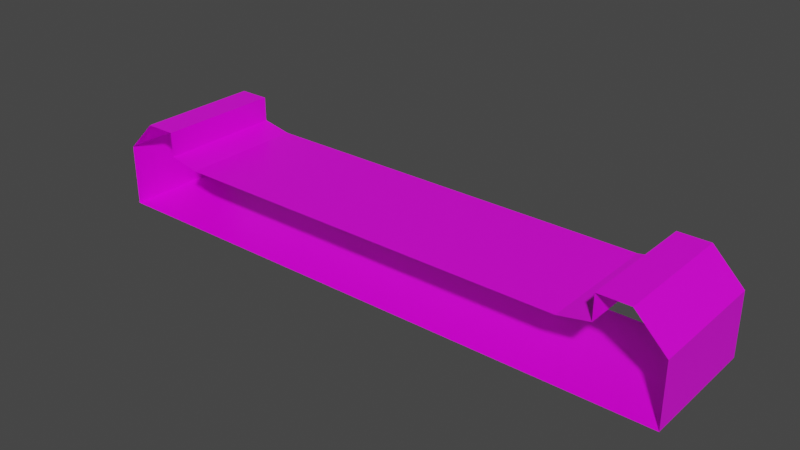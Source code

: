 # Source: Straight1.blend  (saved by Blender 3.2.14; exported with 4.5.12 LTS)
import bpy
from mathutils import Matrix  # noqa: F401  (used for matrix-valued properties, if any)

bpy.ops.wm.read_factory_settings(use_empty=True)
scene = bpy.context.scene
scene.name = 'Scene'

# ---- collections
col_collection = bpy.data.collections.new('Collection'); scene.collection.children.link(col_collection)

# ---- images (referenced by path relative to the original .blend; pixels are not part of the script)
import os
ASSET_DIR = os.environ.get("B2B_ASSET_DIR", "")  # directory of the original .blend (textures are referenced by path, not embedded)
HERE = os.path.dirname(os.path.abspath(__file__))  # packed textures are extracted next to this script under _unpacked/

def load_image(name, relpath, width, height, colorspace="sRGB"):
    """Load a texture the original file referenced (path relative to the .blend, or extracted next to this script)."""
    p = next((c for c in (os.path.join(HERE, relpath), os.path.join(ASSET_DIR, relpath)) if relpath and os.path.exists(c)), "")
    if p:
        img = bpy.data.images.load(p, check_existing=True)
        img.name = name
    else:  # same state as the original file: an image datablock whose file is absent (Cycles renders it pink)
        img = bpy.data.images.new(name, width, height)
        img.source = "FILE"
        img.filepath = "//" + (relpath or name)
    img.colorspace_settings.name = colorspace
    return img
img_yellowlineroadcolormap_png = load_image('YellowLineRoadColormap.png', 'YellowLineRoadColormap.png', 1024, 1024, 'sRGB')

# ---- materials (node trees are filled in below, after node groups)
mat_material = bpy.data.materials.new('Material')
mat_material.alpha_threshold = 0.0
mat_material.use_transparent_shadow = False
mat_material.line_color = (0.0, 0.0, 0.0, 1.0)

# ---- material node trees
mat_material.use_nodes = True; mat_material.node_tree.nodes.clear()
_N = mat_material.node_tree.nodes; _L = mat_material.node_tree.links
n0 = _N.new('ShaderNodeOutputMaterial'); n0.name = 'Material Output'; n0.location = (300, 300)
n1 = _N.new('ShaderNodeBsdfPrincipled'); n1.name = 'Principled BSDF'; n1.location = (10, 300)
n1.distribution = 'GGX'
n1.subsurface_method = 'RANDOM_WALK_SKIN'
n1.inputs[2].default_value = 0.4
n1.inputs[3].default_value = 1.45
n1.inputs[27].default_value = (0.0, 0.0, 0.0, 1.0)
n1.inputs[28].default_value = 1.0
n2 = _N.new('ShaderNodeTexImage'); n2.name = 'Image Texture'; n2.location = (-280, 280)
n2.image = img_yellowlineroadcolormap_png
_L.new(n1.outputs[0], n0.inputs[0])
_L.new(n2.outputs[0], n1.inputs[0])
n0.is_active_output = True

# ---- world
world_world = bpy.data.worlds.new('World'); scene.world = world_world
world_world.use_nodes = True; world_world.node_tree.nodes.clear()
_N = world_world.node_tree.nodes; _L = world_world.node_tree.links
n0 = _N.new('ShaderNodeOutputWorld'); n0.name = 'World Output'; n0.location = (300, 300)
n1 = _N.new('ShaderNodeBackground'); n1.name = 'Background'; n1.location = (10, 300)
n1.inputs[0].default_value = (0.05088, 0.05088, 0.05088, 1.0)
_L.new(n1.outputs[0], n0.inputs[0])
n0.is_active_output = True
world_world.color = (0.05088, 0.05088, 0.05088)
world_world.use_sun_shadow = False
world_world.sun_shadow_jitter_overblur = 0.0

# ---- meshes
me_cube = bpy.data.meshes.new('Cube')
me_cube.from_pydata([(-9.5, 2.0, 0.0), (-9.5, -2.0, 0.0), (-9.5, -2.0, -2.0), (-9.5, 2.0, -2.0), (-7.5, 2.0, 0.2), (-4.0, 2.0, -2.0), (-7.5, -2.0, 0.2), (-4.0, -2.0, -2.0), (0.0, 2.0, -2.0), (0.0, -2.0, 0.0), (0.0, -2.0, -2.0), (0.0, 2.0, 0.0), (-8.5, -2.0, 1.0), (-7.5, -2.0, 1.0), (-7.5, 2.0, 1.0), (-8.5, 2.0, 1.0), (-0.25, 2.0, -2.0), (-0.25, -2.0, 0.0), (-0.25, -2.0, -2.0), (-0.25, 2.0, 0.0), (-0.75, 2.0, -2.0), (-0.75, -2.0, 0.0), (-0.75, -2.0, -2.0), (-0.75, 2.0, 0.0), (-3.0, 2.0, -2.0), (-6.5, -2.0, 0.0), (-3.0, -2.0, -2.0), (-6.5, 2.0, 0.0), (-7.137, -2.0, 0.1274), (-7.137, 2.0, 0.1274)], [], [(29, 4, 6, 28), (5, 7, 2, 3), (13, 14, 15, 12), (16, 8, 10, 18), (0, 1, 12, 15), (2, 1, 0, 3), (6, 4, 14, 13), (20, 16, 18, 22), (11, 19, 17, 9), (24, 20, 22, 26), (19, 23, 21, 17), (5, 24, 26, 7), (23, 27, 25, 21), (27, 29, 28, 25)])
_uv = me_cube.uv_layers.new(name='UVMap')
_uv.uv.foreach_set('vector', [0.04115, 0.132, 0.05187, 0.1328, 0.0509, 0.1815, 0.04053, 0.1817, 0.3703, 0.1286, 0.3703, 0.1972, 0.3703, 0.1972, 0.3703, 0.1286, 0.875, 0.75, 0.875, 0.5, 0.875, 0.5, 0.875, 0.75, 0.4046, 0.1286, 0.4046, 0.1286, 0.4046, 0.1972, 0.4046, 0.1972, 0.4285, 0.1957, 0.4285, 0.1271, 0.4285, 0.1271, 0.4285, 0.1957, 0.3599, 0.1271, 0.4285, 0.1271, 0.4285, 0.1957, 0.3599, 0.1957, 0.1195, 0.1889, 0.1245, 0.1407, 0.1392, 0.1703, 0.1195, 0.1889, 0.4046, 0.1286, 0.4046, 0.1286, 0.4046, 0.1972, 0.4046, 0.1972, 0.9912, 0.3794, 0.8657, 0.3794, 0.8681, 0.7968, 0.9961, 0.7943, 0.3703, 0.1286, 0.4046, 0.1286, 0.4046, 0.1972, 0.3703, 0.1972, 0.4431, 0.06405, 0.4431, 0.06405, 0.6927, 0.04906, 0.6927, 0.04906, 0.3703, 0.1286, 0.3703, 0.1286, 0.3703, 0.1972, 0.3703, 0.1972, 0.7106, 0.5, 0.2254, 0.5098, 0.2254, 0.7598, 0.7155, 0.7451, 0.07401, 0.03445, 0.09282, 0.03599, 0.09221, 0.08574, 0.07401, 0.08605])
me_cube.materials.append(mat_material)
me_cube.use_mirror_vertex_groups = False
me_cube.update()

# ---- objects
ob_straight = bpy.data.objects.new('Straight', me_cube)

# ---- transforms, parenting, visibility, modifiers, constraints
ob_straight.location = (0.0, 0.0, 0.0)
ob_straight.lock_rotations_4d = False
ob_straight.empty_display_type = 'ARROWS'
ob_straight.lineart.crease_threshold = 0.0
_m = ob_straight.modifiers.new('Mirror', 'MIRROR')

# ---- collection membership
col_collection.objects.link(ob_straight)

# ---- scene / render settings (as saved in the file)
scene.frame_start = 1; scene.frame_end = 250; scene.frame_set(1)
scene.render.engine = 'BLENDER_EEVEE_NEXT'
scene.cycles.sampling_pattern = 'TABULATED_SOBOL'
scene.cycles.use_light_tree = False
scene.view_settings.view_transform = 'Filmic'
bpy.context.view_layer.update()

# ---- added for rendering (the .blend has no active camera and no usable light): camera, sun
cam_auto = bpy.data.cameras.new('AutoCamera')
cam_auto.lens = 50.0
cam_auto.sensor_width = 36.0
cam_auto.clip_end = 1000.0
ob_auto_camera = bpy.data.objects.new('AutoCamera', cam_auto)
scene.collection.objects.link(ob_auto_camera)
ob_auto_camera.location = (18.1778, -21.8133, 14.0422)
ob_auto_camera.rotation_euler = (1.09748, -7.21219e-08, 0.694738)
scene.camera = ob_auto_camera
light_auto_sun = bpy.data.lights.new('AutoSun', 'SUN')
light_auto_sun.energy = 3.0
light_auto_sun.angle = 0.0523599
ob_auto_sun = bpy.data.objects.new('AutoSun', light_auto_sun)
scene.collection.objects.link(ob_auto_sun)
ob_auto_sun.rotation_euler = (0.872665, 0.174533, 0.523599)
bpy.context.view_layer.update()
